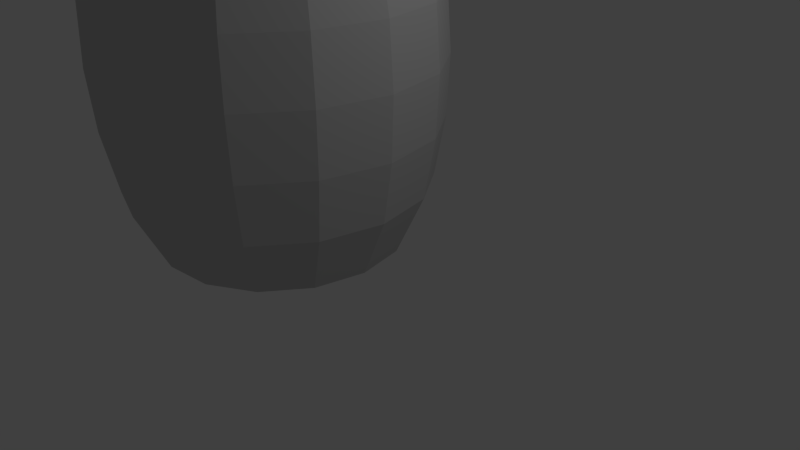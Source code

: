 # Source: barrel.blend  (saved by Blender 2.75.0; exported with 4.5.12 LTS)
import bpy
from mathutils import Matrix  # noqa: F401  (used for matrix-valued properties, if any)

bpy.ops.wm.read_factory_settings(use_empty=True)
scene = bpy.context.scene
scene.name = 'Scene'

# ---- collections
col_collection_1 = bpy.data.collections.new('Collection 1'); scene.collection.children.link(col_collection_1)

# ---- materials (node trees are filled in below, after node groups)
mat_01___default = bpy.data.materials.new('01 - Default')
mat_01___default.alpha_threshold = 0.0
mat_01___default.use_transparent_shadow = False
mat_01___default.diffuse_color = (0.5882, 0.5882, 0.5882, 1.0)
mat_01___default.specular_color = (0.898, 0.898, 0.898)
mat_01___default.roughness = 0.5

# ---- material node trees

# ---- world
world_world = bpy.data.worlds.new('World'); scene.world = world_world
world_world.color = (0.05088, 0.05088, 0.05088)
world_world.use_sun_shadow = False
world_world.sun_shadow_jitter_overblur = 0.0
world_world.cycles.sampling_method = 'MANUAL'
world_world.cycles.sample_map_resolution = 256

# ---- cameras
cam_camera = bpy.data.cameras.new('Camera')
cam_camera.clip_end = 100.0
cam_camera.lens = 35.0
cam_camera.sensor_width = 32.0
cam_camera.sensor_height = 18.0
cam_camera.ortho_scale = 7.314
cam_camera.dof.focus_distance = 0.0
cam_camera.dof.aperture_fstop = 128.0

# ---- lights
light_lamp = bpy.data.lights.new('Lamp', 'POINT')
light_lamp.transmission_factor = 0.0
light_lamp.cutoff_distance = 30.0
light_lamp.energy = 100.0
light_lamp.shadow_buffer_clip_start = 1.001
light_lamp.shadow_soft_size = 0.1
light_lamp.shadow_maximum_resolution = 0.006
light_lamp.use_absolute_resolution = True
light_lamp.cycles.use_multiple_importance_sampling = False

# ---- meshes
me_cylinder00 = bpy.data.meshes.new('Cylinder00')
me_cylinder00.from_pydata([(2.854, -4.049, 0.0), (1.431, 2.647, 0.0), (-2.592, 8.184, 0.0), (-8.52, 11.61, 0.0), (-15.33, 12.32, 0.0), (-21.84, 10.21, 0.0), (-26.92, 5.627, 0.0), (-29.71, -0.6263, 0.0), (-29.71, -7.471, 0.0), (-26.92, -13.72, 0.0), (-21.84, -18.31, 0.0), (-15.33, -20.42, 0.0), (-8.52, -19.7, 0.0), (-2.592, -16.28, 0.0), (1.431, -10.74, 0.0), (6.666, -4.049, 8.072), (4.914, 4.197, 8.072), (-0.04162, 11.02, 8.072), (-7.342, 15.23, 8.072), (-15.73, 16.11, 8.072), (-23.74, 13.51, 8.072), (-30.01, 7.868, 8.072), (-33.44, 0.1662, 8.072), (-33.44, -8.264, 8.072), (-30.01, -15.97, 8.072), (-23.74, -21.61, 8.072), (-15.73, -24.21, 8.072), (-7.342, -23.33, 8.072), (-0.04162, -19.11, 8.072), (4.914, -12.29, 8.072), (8.161, -4.049, 16.14), (6.279, 4.805, 16.14), (0.9589, 12.13, 16.14), (-6.88, 16.65, 16.14), (-15.88, 17.6, 16.14), (-24.49, 14.8, 16.14), (-31.22, 8.746, 16.14), (-34.9, 0.4771, 16.14), (-34.9, -8.575, 16.14), (-31.22, -16.84, 16.14), (-24.49, -22.9, 16.14), (-15.88, -25.7, 16.14), (-6.88, -24.75, 16.14), (0.9589, -20.23, 16.14), (6.279, -12.9, 16.14), (8.618, -4.049, 24.22), (6.696, 4.991, 24.22), (1.264, 12.47, 24.22), (-6.739, 17.09, 24.22), (-15.93, 18.05, 24.22), (-24.72, 15.2, 24.22), (-31.59, 9.015, 24.22), (-35.35, 0.572, 24.22), (-35.35, -8.67, 24.22), (-31.59, -17.11, 24.22), (-24.72, -23.3, 24.22), (-15.93, -26.15, 24.22), (-6.739, -25.19, 24.22), (1.264, -20.57, 24.22), (6.696, -13.09, 24.22), (8.161, -4.049, 32.29), (6.279, 4.805, 32.29), (0.9589, 12.13, 32.29), (-6.88, 16.65, 32.29), (-15.88, 17.6, 32.29), (-24.49, 14.8, 32.29), (-31.22, 8.746, 32.29), (-34.9, 0.4771, 32.29), (-34.9, -8.575, 32.29), (-31.22, -16.84, 32.29), (-24.49, -22.9, 32.29), (-15.88, -25.7, 32.29), (-6.88, -24.75, 32.29), (0.9589, -20.23, 32.29), (6.279, -12.9, 32.29), (6.666, -4.049, 40.36), (4.914, 4.197, 40.36), (-0.04162, 11.02, 40.36), (-7.342, 15.23, 40.36), (-15.73, 16.11, 40.36), (-23.74, 13.51, 40.36), (-30.01, 7.868, 40.36), (-33.44, 0.1662, 40.36), (-33.44, -8.264, 40.36), (-30.01, -15.97, 40.36), (-23.74, -21.61, 40.36), (-15.73, -24.21, 40.36), (-7.342, -23.33, 40.36), (-0.04161, -19.11, 40.36), (4.914, -12.29, 40.36), (2.854, -4.049, 48.43), (1.431, 2.647, 48.43), (-2.592, 8.184, 48.43), (-8.52, 11.61, 48.43), (-15.33, 12.32, 48.43), (-21.84, 10.21, 48.43), (-26.92, 5.627, 48.43), (-29.71, -0.6263, 48.43), (-29.71, -7.471, 48.43), (-26.92, -13.72, 48.43), (-21.84, -18.31, 48.43), (-15.33, -20.42, 48.43), (-8.52, -19.7, 48.43), (-2.592, -16.28, 48.43), (1.431, -10.74, 48.43), (-8.52, 11.61, 0.0), (-7.342, 15.23, 8.072), (-8.52, 11.61, 0.0), (-15.33, -20.42, 0.0), (-15.73, -24.21, 8.072), (-15.33, -20.42, 0.0), (-7.342, 15.23, 8.072), (-6.88, 16.65, 16.14), (-7.342, 15.23, 8.072), (-15.73, -24.21, 8.072), (-15.88, -25.7, 16.14), (-15.73, -24.21, 8.072), (-6.88, 16.65, 16.14), (-6.739, 17.09, 24.22), (-6.88, 16.65, 16.14), (-15.88, -25.7, 16.14), (-15.93, -26.15, 24.22), (-15.88, -25.7, 16.14), (-6.739, 17.09, 24.22), (-6.88, 16.65, 32.29), (-6.739, 17.09, 24.22), (-15.93, -26.15, 24.22), (-15.88, -25.7, 32.29), (-15.93, -26.15, 24.22), (-6.88, 16.65, 32.29), (-7.342, 15.23, 40.36), (-6.88, 16.65, 32.29), (-15.88, -25.7, 32.29), (-15.73, -24.21, 40.36), (-15.88, -25.7, 32.29), (-7.342, 15.23, 40.36), (-8.52, 11.61, 48.43), (-7.342, 15.23, 40.36), (-15.73, -24.21, 40.36), (-15.33, -20.42, 48.43), (-15.73, -24.21, 40.36), (-2.592, -16.28, 0.0), (-8.52, -19.7, 0.0), (-15.33, -20.42, 0.0), (-15.33, -20.42, 0.0), (-21.84, -18.31, 0.0), (-26.92, -13.72, 0.0), (-2.592, -16.28, 0.0), (-15.33, -20.42, 0.0), (-26.92, -13.72, 0.0), (-26.92, -13.72, 0.0), (-29.71, -7.471, 0.0), (-29.71, -0.6263, 0.0), (-29.71, -0.6263, 0.0), (-26.92, 5.627, 0.0), (-21.84, 10.21, 0.0), (-26.92, -13.72, 0.0), (-29.71, -0.6263, 0.0), (-21.84, 10.21, 0.0), (-21.84, 10.21, 0.0), (-15.33, 12.32, 0.0), (-8.52, 11.61, 0.0), (-8.52, 11.61, 0.0), (-2.592, 8.184, 0.0), (1.431, 2.647, 0.0), (-21.84, 10.21, 0.0), (-8.52, 11.61, 0.0), (1.431, 2.647, 0.0), (-26.92, -13.72, 0.0), (-21.84, 10.21, 0.0), (1.431, 2.647, 0.0), (-2.592, -16.28, 0.0), (-26.92, -13.72, 0.0), (1.431, 2.647, 0.0), (-2.592, -16.28, 0.0), (1.431, 2.647, 0.0), (2.854, -4.049, 0.0), (1.431, -10.74, 0.0), (-2.592, -16.28, 0.0), (2.854, -4.049, 0.0), (1.431, 2.647, 48.43), (-2.592, 8.184, 48.43), (-8.52, 11.61, 48.43), (-8.52, 11.61, 48.43), (-15.33, 12.32, 48.43), (-21.84, 10.21, 48.43), (1.431, 2.647, 48.43), (-8.52, 11.61, 48.43), (-21.84, 10.21, 48.43), (-21.84, 10.21, 48.43), (-26.92, 5.627, 48.43), (-29.71, -0.6263, 48.43), (-29.71, -0.6263, 48.43), (-29.71, -7.471, 48.43), (-26.92, -13.72, 48.43), (-21.84, 10.21, 48.43), (-29.71, -0.6263, 48.43), (-26.92, -13.72, 48.43), (-26.92, -13.72, 48.43), (-21.84, -18.31, 48.43), (-15.33, -20.42, 48.43), (-15.33, -20.42, 48.43), (-8.52, -19.7, 48.43), (-2.592, -16.28, 48.43), (-26.92, -13.72, 48.43), (-15.33, -20.42, 48.43), (-2.592, -16.28, 48.43), (-21.84, 10.21, 48.43), (-26.92, -13.72, 48.43), (-2.592, -16.28, 48.43), (1.431, 2.647, 48.43), (-21.84, 10.21, 48.43), (-2.592, -16.28, 48.43), (1.431, 2.647, 48.43), (-2.592, -16.28, 48.43), (1.431, -10.74, 48.43), (2.854, -4.049, 48.43), (1.431, 2.647, 48.43), (1.431, -10.74, 48.43)], [], [(0, 1, 16), (0, 16, 15), (1, 2, 17), (17, 16, 1), (2, 3, 18), (18, 17, 2), (105, 4, 19), (19, 106, 107), (4, 5, 20), (20, 19, 4), (5, 6, 21), (21, 20, 5), (6, 7, 22), (22, 21, 6), (7, 8, 23), (23, 22, 7), (8, 9, 24), (24, 23, 8), (9, 10, 25), (25, 24, 9), (10, 11, 26), (26, 25, 10), (108, 12, 27), (27, 109, 110), (12, 13, 28), (28, 27, 12), (13, 14, 29), (29, 28, 13), (14, 0, 15), (15, 29, 14), (15, 16, 31), (31, 30, 15), (16, 17, 32), (32, 31, 16), (17, 18, 33), (33, 32, 17), (111, 19, 34), (34, 112, 113), (19, 20, 35), (35, 34, 19), (20, 21, 36), (36, 35, 20), (21, 22, 37), (37, 36, 21), (22, 23, 38), (38, 37, 22), (23, 24, 39), (39, 38, 23), (24, 25, 40), (40, 39, 24), (25, 26, 41), (41, 40, 25), (114, 27, 42), (42, 115, 116), (27, 28, 43), (43, 42, 27), (28, 29, 44), (44, 43, 28), (29, 15, 30), (30, 44, 29), (30, 31, 46), (46, 45, 30), (31, 32, 47), (47, 46, 31), (32, 33, 48), (48, 47, 32), (117, 34, 49), (49, 118, 119), (34, 35, 50), (50, 49, 34), (35, 36, 51), (51, 50, 35), (36, 37, 52), (52, 51, 36), (37, 38, 53), (53, 52, 37), (38, 39, 54), (54, 53, 38), (39, 40, 55), (55, 54, 39), (40, 41, 56), (56, 55, 40), (120, 42, 57), (57, 121, 122), (42, 43, 58), (58, 57, 42), (43, 44, 59), (59, 58, 43), (44, 30, 45), (45, 59, 44), (45, 46, 61), (61, 60, 45), (46, 47, 62), (62, 61, 46), (47, 48, 63), (63, 62, 47), (123, 49, 64), (64, 124, 125), (49, 50, 65), (65, 64, 49), (50, 51, 66), (66, 65, 50), (51, 52, 67), (67, 66, 51), (52, 53, 68), (68, 67, 52), (53, 54, 69), (69, 68, 53), (54, 55, 70), (70, 69, 54), (55, 56, 71), (71, 70, 55), (126, 57, 72), (72, 127, 128), (57, 58, 73), (73, 72, 57), (58, 59, 74), (74, 73, 58), (59, 45, 60), (60, 74, 59), (60, 61, 76), (76, 75, 60), (61, 62, 77), (77, 76, 61), (62, 63, 78), (78, 77, 62), (129, 64, 79), (79, 130, 131), (64, 65, 80), (80, 79, 64), (65, 66, 81), (81, 80, 65), (66, 67, 82), (82, 81, 66), (67, 68, 83), (83, 82, 67), (68, 69, 84), (84, 83, 68), (69, 70, 85), (85, 84, 69), (70, 71, 86), (86, 85, 70), (132, 72, 87), (87, 133, 134), (72, 73, 88), (88, 87, 72), (73, 74, 89), (89, 88, 73), (74, 60, 75), (75, 89, 74), (75, 76, 91), (91, 90, 75), (76, 77, 92), (92, 91, 76), (77, 78, 93), (93, 92, 77), (135, 79, 94), (94, 136, 137), (79, 80, 95), (95, 94, 79), (80, 81, 96), (96, 95, 80), (81, 82, 97), (97, 96, 81), (82, 83, 98), (98, 97, 82), (83, 84, 99), (99, 98, 83), (84, 85, 100), (100, 99, 84), (85, 86, 101), (101, 100, 85), (138, 87, 102), (102, 139, 140), (87, 88, 103), (103, 102, 87), (88, 89, 104), (104, 103, 88), (89, 75, 90), (90, 104, 89), (141, 142, 143), (144, 145, 146), (147, 148, 149), (150, 151, 152), (153, 154, 155), (156, 157, 158), (159, 160, 161), (162, 163, 164), (165, 166, 167), (168, 169, 170), (171, 172, 173), (174, 175, 176), (177, 178, 179), (180, 181, 182), (183, 184, 185), (186, 187, 188), (189, 190, 191), (192, 193, 194), (195, 196, 197), (198, 199, 200), (201, 202, 203), (204, 205, 206), (207, 208, 209), (210, 211, 212), (213, 214, 215), (216, 217, 218)])
_uv = me_cylinder00.uv_layers.new(name='UVMap')
_uv.uv.foreach_set('vector', [0.6191, 0.97, 0.5498, 0.971, 0.5419, 0.8896, 0.6191, 0.97, 0.5419, 0.8896, 0.6148, 0.8893, 0.5498, 0.971, 0.4828, 0.9749, 0.4692, 0.8935, 0.4692, 0.8935, 0.5419, 0.8896, 0.5498, 0.971, 0.4828, 0.9749, 0.4196, 0.9848, 0.3965, 0.9051, 0.3965, 0.9051, 0.4692, 0.8935, 0.4828, 0.9749, 0.05136, 0.02412, 0.1166, 0.03514, 0.1048, 0.1179, 0.1048, 0.1179, 0.02717, 0.1067, 0.05136, 0.02412, 0.1166, 0.03514, 0.1876, 0.0378, 0.1831, 0.1206, 0.1831, 0.1206, 0.1048, 0.1179, 0.1166, 0.03514, 0.1876, 0.0378, 0.2624, 0.0374, 0.2616, 0.1202, 0.2616, 0.1202, 0.1831, 0.1206, 0.1876, 0.0378, 0.2624, 0.0374, 0.3391, 0.0363, 0.3403, 0.1191, 0.3403, 0.1191, 0.2616, 0.1202, 0.2624, 0.0374, 0.3391, 0.0363, 0.4158, 0.0352, 0.4189, 0.1179, 0.4189, 0.1179, 0.3403, 0.1191, 0.3391, 0.0363, 0.4158, 0.0352, 0.4906, 0.03346, 0.4974, 0.1161, 0.4974, 0.1161, 0.4189, 0.1179, 0.4158, 0.0352, 0.4906, 0.03346, 0.5614, 0.02877, 0.5756, 0.1112, 0.5756, 0.1112, 0.4974, 0.1161, 0.4906, 0.03346, 0.5614, 0.02877, 0.6263, 0.01589, 0.6528, 0.09778, 0.6528, 0.09778, 0.5756, 0.1112, 0.5614, 0.02877, 0.8864, 0.9846, 0.8231, 0.9733, 0.8346, 0.8951, 0.8346, 0.8951, 0.9108, 0.9057, 0.8864, 0.9846, 0.8231, 0.9733, 0.759, 0.9703, 0.7623, 0.8914, 0.7623, 0.8914, 0.8346, 0.8951, 0.8231, 0.9733, 0.759, 0.9703, 0.6895, 0.9698, 0.6881, 0.89, 0.6881, 0.89, 0.7623, 0.8914, 0.759, 0.9703, 0.6895, 0.9698, 0.6191, 0.97, 0.6148, 0.8893, 0.6148, 0.8893, 0.6881, 0.89, 0.6895, 0.9698, 0.6148, 0.8893, 0.5419, 0.8896, 0.5378, 0.816, 0.5378, 0.816, 0.6145, 0.8161, 0.6148, 0.8893, 0.5419, 0.8896, 0.4692, 0.8935, 0.4601, 0.8191, 0.4601, 0.8191, 0.5378, 0.816, 0.5419, 0.8896, 0.4692, 0.8935, 0.3965, 0.9051, 0.381, 0.8284, 0.381, 0.8284, 0.4601, 0.8191, 0.4692, 0.8935, 0.02717, 0.1067, 0.1048, 0.1179, 0.09631, 0.1948, 0.09631, 0.1948, 0.01262, 0.1887, 0.02717, 0.1067, 0.1048, 0.1179, 0.1831, 0.1206, 0.179, 0.1962, 0.179, 0.1962, 0.09631, 0.1948, 0.1048, 0.1179, 0.1831, 0.1206, 0.2616, 0.1202, 0.2605, 0.1955, 0.2605, 0.1955, 0.179, 0.1962, 0.1831, 0.1206, 0.2616, 0.1202, 0.3403, 0.1191, 0.3413, 0.1944, 0.3413, 0.1944, 0.2605, 0.1955, 0.2616, 0.1202, 0.3403, 0.1191, 0.4189, 0.1179, 0.4222, 0.1932, 0.4222, 0.1932, 0.3413, 0.1944, 0.3403, 0.1191, 0.4189, 0.1179, 0.4974, 0.1161, 0.5037, 0.1915, 0.5037, 0.1915, 0.4222, 0.1932, 0.4189, 0.1179, 0.4974, 0.1161, 0.5756, 0.1112, 0.5863, 0.1878, 0.5863, 0.1878, 0.5037, 0.1915, 0.4974, 0.1161, 0.5756, 0.1112, 0.6528, 0.09778, 0.6697, 0.1793, 0.6697, 0.1793, 0.5863, 0.1878, 0.5756, 0.1112, 0.9108, 0.9057, 0.8346, 0.8951, 0.8472, 0.8239, 0.8472, 0.8239, 0.9285, 0.8296, 0.9108, 0.9057, 0.8346, 0.8951, 0.7623, 0.8914, 0.7679, 0.8197, 0.7679, 0.8197, 0.8472, 0.8239, 0.8346, 0.8951, 0.7623, 0.8914, 0.6881, 0.89, 0.6906, 0.8175, 0.6906, 0.8175, 0.7679, 0.8197, 0.7623, 0.8914, 0.6881, 0.89, 0.6148, 0.8893, 0.6145, 0.8161, 0.6145, 0.8161, 0.6906, 0.8175, 0.6881, 0.89, 0.6145, 0.8161, 0.5378, 0.816, 0.5367, 0.7449, 0.5367, 0.7449, 0.6155, 0.7453, 0.6145, 0.8161, 0.5378, 0.816, 0.4601, 0.8191, 0.4564, 0.7463, 0.4564, 0.7463, 0.5367, 0.7449, 0.5378, 0.816, 0.4601, 0.8191, 0.381, 0.8284, 0.3743, 0.7503, 0.3743, 0.7503, 0.4564, 0.7463, 0.4601, 0.8191, 0.01262, 0.1887, 0.09631, 0.1948, 0.09396, 0.2713, 0.09396, 0.2713, 0.008361, 0.2725, 0.01262, 0.1887, 0.09631, 0.1948, 0.179, 0.1962, 0.178, 0.2701, 0.178, 0.2701, 0.09396, 0.2713, 0.09631, 0.1948, 0.179, 0.1962, 0.2605, 0.1955, 0.2606, 0.2689, 0.2606, 0.2689, 0.178, 0.2701, 0.179, 0.1962, 0.2605, 0.1955, 0.3413, 0.1944, 0.3424, 0.2678, 0.3424, 0.2678, 0.2606, 0.2689, 0.2605, 0.1955, 0.3413, 0.1944, 0.4222, 0.1932, 0.4241, 0.2666, 0.4241, 0.2666, 0.3424, 0.2678, 0.3413, 0.1944, 0.4222, 0.1932, 0.5037, 0.1915, 0.5067, 0.2654, 0.5067, 0.2654, 0.4241, 0.2666, 0.4222, 0.1932, 0.5037, 0.1915, 0.5863, 0.1878, 0.5908, 0.2642, 0.5908, 0.2642, 0.5067, 0.2654, 0.5037, 0.1915, 0.5863, 0.1878, 0.6697, 0.1793, 0.6764, 0.263, 0.6764, 0.263, 0.5908, 0.2642, 0.5863, 0.1878, 0.9285, 0.8296, 0.8472, 0.8239, 0.8515, 0.7519, 0.8515, 0.7519, 0.9337, 0.7514, 0.9285, 0.8296, 0.8472, 0.8239, 0.7679, 0.8197, 0.7714, 0.7492, 0.7714, 0.7492, 0.8515, 0.7519, 0.8472, 0.8239, 0.7679, 0.8197, 0.6906, 0.8175, 0.6931, 0.7468, 0.6931, 0.7468, 0.7714, 0.7492, 0.7679, 0.8197, 0.6906, 0.8175, 0.6145, 0.8161, 0.6155, 0.7453, 0.6155, 0.7453, 0.6931, 0.7468, 0.6906, 0.8175, 0.6155, 0.7453, 0.5367, 0.7449, 0.539, 0.6747, 0.539, 0.6747, 0.6176, 0.675, 0.6155, 0.7453, 0.5367, 0.7449, 0.4564, 0.7463, 0.459, 0.6741, 0.459, 0.6741, 0.539, 0.6747, 0.5367, 0.7449, 0.4564, 0.7463, 0.3743, 0.7503, 0.3776, 0.6715, 0.3776, 0.6715, 0.459, 0.6741, 0.4564, 0.7463, 0.008361, 0.2725, 0.09396, 0.2713, 0.09849, 0.3477, 0.09849, 0.3477, 0.01501, 0.3562, 0.008361, 0.2725, 0.09396, 0.2713, 0.178, 0.2701, 0.1811, 0.344, 0.1811, 0.344, 0.09849, 0.3477, 0.09396, 0.2713, 0.178, 0.2701, 0.2606, 0.2689, 0.2626, 0.3424, 0.2626, 0.3424, 0.1811, 0.344, 0.178, 0.2701, 0.2606, 0.2689, 0.3424, 0.2678, 0.3434, 0.3412, 0.3434, 0.3412, 0.2626, 0.3424, 0.2606, 0.2689, 0.3424, 0.2678, 0.4241, 0.2666, 0.4243, 0.34, 0.4243, 0.34, 0.3434, 0.3412, 0.3424, 0.2678, 0.4241, 0.2666, 0.5067, 0.2654, 0.5058, 0.3394, 0.5058, 0.3394, 0.4243, 0.34, 0.4241, 0.2666, 0.5067, 0.2654, 0.5908, 0.2642, 0.5885, 0.3407, 0.5885, 0.3407, 0.5058, 0.3394, 0.5067, 0.2654, 0.5908, 0.2642, 0.6764, 0.263, 0.6721, 0.3468, 0.6721, 0.3468, 0.5885, 0.3407, 0.5908, 0.2642, 0.9337, 0.7514, 0.8515, 0.7519, 0.8498, 0.6788, 0.8498, 0.6788, 0.929, 0.6731, 0.9337, 0.7514, 0.8515, 0.7519, 0.7714, 0.7492, 0.7716, 0.6779, 0.7716, 0.6779, 0.8498, 0.6788, 0.8515, 0.7519, 0.7714, 0.7492, 0.6931, 0.7468, 0.6945, 0.676, 0.6945, 0.676, 0.7716, 0.6779, 0.7714, 0.7492, 0.6931, 0.7468, 0.6155, 0.7453, 0.6176, 0.675, 0.6176, 0.675, 0.6945, 0.676, 0.6931, 0.7468, 0.6176, 0.675, 0.539, 0.6747, 0.5438, 0.6037, 0.5438, 0.6037, 0.6196, 0.6031, 0.6176, 0.675, 0.539, 0.6747, 0.459, 0.6741, 0.4673, 0.6017, 0.4673, 0.6017, 0.5438, 0.6037, 0.539, 0.6747, 0.459, 0.6741, 0.3776, 0.6715, 0.3907, 0.5935, 0.3907, 0.5935, 0.4673, 0.6017, 0.459, 0.6741, 0.01501, 0.3562, 0.09849, 0.3477, 0.1092, 0.4243, 0.1092, 0.4243, 0.0319, 0.4377, 0.01501, 0.3562, 0.09849, 0.3477, 0.1811, 0.344, 0.1873, 0.4194, 0.1873, 0.4194, 0.1092, 0.4243, 0.09849, 0.3477, 0.1811, 0.344, 0.2626, 0.3424, 0.2658, 0.4176, 0.2658, 0.4176, 0.1873, 0.4194, 0.1811, 0.344, 0.2626, 0.3424, 0.3434, 0.3412, 0.3445, 0.4165, 0.3445, 0.4165, 0.2658, 0.4176, 0.2626, 0.3424, 0.3434, 0.3412, 0.4243, 0.34, 0.4232, 0.4154, 0.4232, 0.4154, 0.3445, 0.4165, 0.3434, 0.3412, 0.4243, 0.34, 0.5058, 0.3394, 0.5017, 0.4149, 0.5017, 0.4149, 0.4232, 0.4154, 0.4243, 0.34, 0.5058, 0.3394, 0.5885, 0.3407, 0.58, 0.4176, 0.58, 0.4176, 0.5017, 0.4149, 0.5058, 0.3394, 0.5885, 0.3407, 0.6721, 0.3468, 0.6576, 0.4288, 0.6576, 0.4288, 0.58, 0.4176, 0.5885, 0.3407, 0.929, 0.6731, 0.8498, 0.6788, 0.8426, 0.6038, 0.8426, 0.6038, 0.9157, 0.5956, 0.929, 0.6731, 0.8498, 0.6788, 0.7716, 0.6779, 0.7689, 0.6043, 0.7689, 0.6043, 0.8426, 0.6038, 0.8498, 0.6788, 0.7716, 0.6779, 0.6945, 0.676, 0.6946, 0.603, 0.6946, 0.603, 0.7689, 0.6043, 0.7716, 0.6779, 0.6945, 0.676, 0.6176, 0.675, 0.6196, 0.6031, 0.6196, 0.6031, 0.6946, 0.603, 0.6945, 0.676, 0.6196, 0.6031, 0.5438, 0.6037, 0.5459, 0.525, 0.5459, 0.525, 0.6171, 0.5238, 0.6196, 0.6031, 0.5438, 0.6037, 0.4673, 0.6017, 0.4774, 0.5234, 0.4774, 0.5234, 0.5459, 0.525, 0.5438, 0.6037, 0.4673, 0.6017, 0.3907, 0.5935, 0.4136, 0.5139, 0.4136, 0.5139, 0.4774, 0.5234, 0.4673, 0.6017, 0.0319, 0.4377, 0.1092, 0.4243, 0.1234, 0.5068, 0.1234, 0.5068, 0.05843, 0.5196, 0.0319, 0.4377, 0.1092, 0.4243, 0.1873, 0.4194, 0.1942, 0.5021, 0.1942, 0.5021, 0.1234, 0.5068, 0.1092, 0.4243, 0.1873, 0.4194, 0.2658, 0.4176, 0.269, 0.5003, 0.269, 0.5003, 0.1942, 0.5021, 0.1873, 0.4194, 0.2658, 0.4176, 0.3445, 0.4165, 0.3457, 0.4992, 0.3457, 0.4992, 0.269, 0.5003, 0.2658, 0.4176, 0.3445, 0.4165, 0.4232, 0.4154, 0.4224, 0.4981, 0.4224, 0.4981, 0.3457, 0.4992, 0.3445, 0.4165, 0.4232, 0.4154, 0.5017, 0.4149, 0.4972, 0.4977, 0.4972, 0.4977, 0.4224, 0.4981, 0.4232, 0.4154, 0.5017, 0.4149, 0.58, 0.4176, 0.5681, 0.5004, 0.5681, 0.5004, 0.4972, 0.4977, 0.5017, 0.4149, 0.58, 0.4176, 0.6576, 0.4288, 0.6334, 0.5114, 0.6334, 0.5114, 0.5681, 0.5004, 0.58, 0.4176, 0.9157, 0.5956, 0.8426, 0.6038, 0.8313, 0.5215, 0.8313, 0.5215, 0.8955, 0.5146, 0.9157, 0.5956, 0.8426, 0.6038, 0.7689, 0.6043, 0.7623, 0.5228, 0.7623, 0.5228, 0.8313, 0.5215, 0.8426, 0.6038, 0.7689, 0.6043, 0.6946, 0.603, 0.6902, 0.5229, 0.6902, 0.5229, 0.7623, 0.5228, 0.7689, 0.6043, 0.6946, 0.603, 0.6196, 0.6031, 0.6171, 0.5238, 0.6171, 0.5238, 0.6902, 0.5229, 0.6946, 0.603, 0.317, 0.6922, 0.3545, 0.7572, 0.3623, 0.8318, 0.3623, 0.8318, 0.3392, 0.9031, 0.289, 0.9589, 0.317, 0.6922, 0.3623, 0.8318, 0.289, 0.9589, 0.289, 0.9589, 0.2204, 0.9894, 0.1454, 0.9894, 0.1454, 0.9894, 0.07689, 0.9589, 0.02669, 0.9031, 0.289, 0.9589, 0.1454, 0.9894, 0.02669, 0.9031, 0.02669, 0.9031, 0.003509, 0.8318, 0.01135, 0.7572, 0.01135, 0.7572, 0.04886, 0.6922, 0.1095, 0.6481, 0.02669, 0.9031, 0.01135, 0.7572, 0.1095, 0.6481, 0.289, 0.9589, 0.02669, 0.9031, 0.1095, 0.6481, 0.317, 0.6922, 0.289, 0.9589, 0.1095, 0.6481, 0.317, 0.6922, 0.1095, 0.6481, 0.1829, 0.6325, 0.2563, 0.6481, 0.317, 0.6922, 0.1829, 0.6325, 0.2563, 0.6479, 0.317, 0.6919, 0.3545, 0.7569, 0.3545, 0.7569, 0.3623, 0.8315, 0.3391, 0.9029, 0.2563, 0.6479, 0.3545, 0.7569, 0.3391, 0.9029, 0.3391, 0.9029, 0.2889, 0.9586, 0.2204, 0.9891, 0.2204, 0.9891, 0.1454, 0.9891, 0.07685, 0.9586, 0.3391, 0.9029, 0.2204, 0.9891, 0.07685, 0.9586, 0.07685, 0.9586, 0.02666, 0.9029, 0.003475, 0.8315, 0.003475, 0.8315, 0.01132, 0.7569, 0.04882, 0.6919, 0.07685, 0.9586, 0.003475, 0.8315, 0.04882, 0.6919, 0.3391, 0.9029, 0.07685, 0.9586, 0.04882, 0.6919, 0.2563, 0.6479, 0.3391, 0.9029, 0.04882, 0.6919, 0.2563, 0.6479, 0.04882, 0.6919, 0.1095, 0.6479, 0.1829, 0.6323, 0.2563, 0.6479, 0.1095, 0.6479])
me_cylinder00.materials.append(mat_01___default)
me_cylinder00.use_remesh_preserve_volume = False
me_cylinder00.use_remesh_preserve_attributes = False
me_cylinder00.use_mirror_vertex_groups = False
me_cylinder00.update()

# ---- objects
ob_cylinder00 = bpy.data.objects.new('Cylinder00', me_cylinder00)
ob_lamp = bpy.data.objects.new('Lamp', light_lamp)
ob_camera = bpy.data.objects.new('Camera', cam_camera)

# ---- transforms, parenting, visibility, modifiers, constraints
ob_cylinder00.location = (0.0, 0.0, 0.0)
ob_cylinder00.scale = (0.1, 0.1, 0.1)
ob_cylinder00.lineart.crease_threshold = 0.0
ob_lamp.location = (4.076, 1.005, 5.904)
ob_lamp.rotation_euler = (0.6503, 0.05522, 1.866)
ob_lamp.lock_rotations_4d = False
ob_lamp.empty_display_type = 'ARROWS'
ob_lamp.color = (0.0, 0.0, 0.0, 0.0)
ob_lamp.lineart.crease_threshold = 0.0
ob_camera.location = (7.481, -6.508, 5.344)
ob_camera.rotation_euler = (1.109, 0.01082, 0.8149)
ob_camera.lock_rotations_4d = False
ob_camera.empty_display_type = 'ARROWS'
ob_camera.color = (0.0, 0.0, 0.0, 0.0)
ob_camera.display_type = 'WIRE'
ob_camera.lineart.crease_threshold = 0.0

# ---- collection membership
col_collection_1.objects.link(ob_cylinder00)
col_collection_1.objects.link(ob_lamp)
col_collection_1.objects.link(ob_camera)

# ---- scene / render settings (as saved in the file)
scene.camera = ob_camera
scene.frame_start = 1; scene.frame_end = 250; scene.frame_set(1)
scene.render.engine = 'BLENDER_EEVEE_NEXT'
scene.render.resolution_percentage = 50
scene.render.dither_intensity = 0.0
scene.cycles.use_denoising = False
scene.cycles.samples = 10
scene.cycles.sampling_pattern = 'TABULATED_SOBOL'
scene.cycles.light_sampling_threshold = 0.0
scene.cycles.use_adaptive_sampling = False
scene.cycles.use_light_tree = False
scene.cycles.blur_glossy = 0.0
scene.cycles.pixel_filter_type = 'GAUSSIAN'
scene.cycles.sample_clamp_indirect = 0.0
scene.view_settings.view_transform = 'Standard'
bpy.context.view_layer.update()
